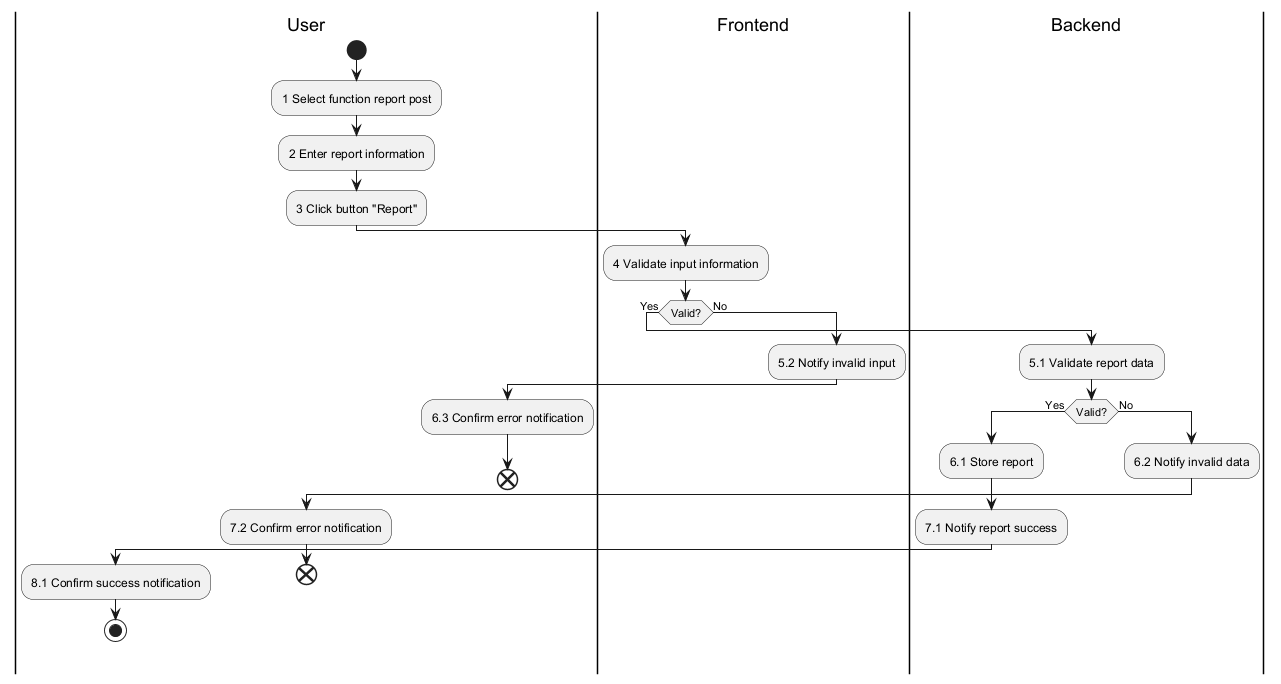

The diagram above was rendered by PlantUML. Its source (embedded in the PNG):
@startuml
|User|
|Frontend|
|Backend|

|User|
start
:1 Select function report post;
:2 Enter report information;
:3 Click button "Report";
|Frontend|
:4 Validate input information;
if (Valid?) then (Yes)
  |Backend|
  :5.1 Validate report data;
  if (Valid?) then (Yes)
    :6.1 Store report;
    :7.1 Notify report success;
    |User|
    :8.1 Confirm success notification;
    stop
  else (No)
    |Backend|
    :6.2 Notify invalid data;
    |User|
    :7.2 Confirm error notification;
    end
  endif
else (No)
  |Frontend|
  :5.2 Notify invalid input;
  |User|
  :6.3 Confirm error notification;
  end
endif
@enduml